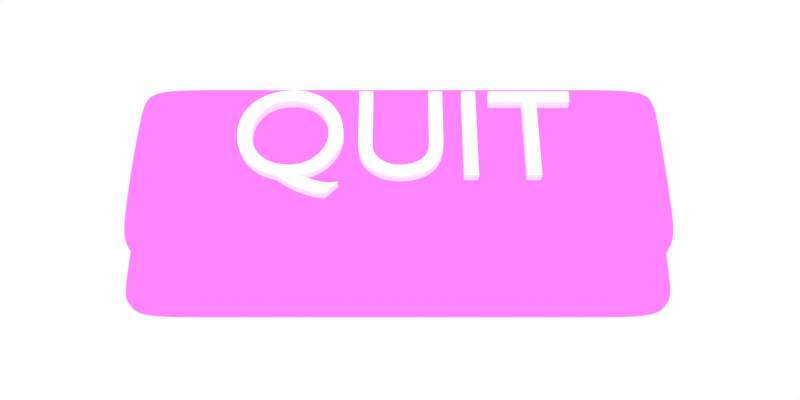 # Source: QuitButton.blend  (saved by Blender 2.79.0; exported with 4.5.12 LTS)
import bpy
from mathutils import Matrix  # noqa: F401  (used for matrix-valued properties, if any)

bpy.ops.wm.read_factory_settings(use_empty=True)
scene = bpy.context.scene
scene.name = 'Scene'

# ---- collections
col_collection_1 = bpy.data.collections.new('Collection 1'); scene.collection.children.link(col_collection_1)

# ---- images (referenced by path relative to the original .blend; pixels are not part of the script)
import os
ASSET_DIR = os.environ.get("B2B_ASSET_DIR", "")  # directory of the original .blend (textures are referenced by path, not embedded)
HERE = os.path.dirname(os.path.abspath(__file__))  # packed textures are extracted next to this script under _unpacked/

def load_image(name, relpath, width, height, colorspace="sRGB"):
    """Load a texture the original file referenced (path relative to the .blend, or extracted next to this script)."""
    p = next((c for c in (os.path.join(HERE, relpath), os.path.join(ASSET_DIR, relpath)) if relpath and os.path.exists(c)), "")
    if p:
        img = bpy.data.images.load(p, check_existing=True)
        img.name = name
    else:  # same state as the original file: an image datablock whose file is absent (Cycles renders it pink)
        img = bpy.data.images.new(name, width, height)
        img.source = "FILE"
        img.filepath = "//" + (relpath or name)
    img.colorspace_settings.name = colorspace
    return img
img_quitbuttontexture = load_image('QuitButtonTexture', 'QuitButtonTexture.png', 1024, 1024, 'sRGB')

# ---- materials (node trees are filled in below, after node groups)
mat_textmaterial = bpy.data.materials.new('TextMaterial')
mat_textmaterial.alpha_threshold = 0.0
mat_textmaterial.roughness = 0.5
mat_hoverbuttonmaterial = bpy.data.materials.new('HoverButtonMaterial')
mat_hoverbuttonmaterial.alpha_threshold = 0.0
mat_hoverbuttonmaterial.roughness = 0.5

# ---- material node trees
mat_textmaterial.use_nodes = True; mat_textmaterial.node_tree.nodes.clear()
_N = mat_textmaterial.node_tree.nodes; _L = mat_textmaterial.node_tree.links
n0 = _N.new('ShaderNodeOutputMaterial'); n0.name = 'Material Output'; n0.location = (300, 300)
n1 = _N.new('ShaderNodeBsdfToon'); n1.name = 'Toon BSDF'; n1.location = (10, 300)
n1.inputs[0].default_value = (0.9523, 1.0, 0.9311, 1.0)
n1.inputs[1].default_value = 2.0
n1.inputs[2].default_value = 1.0
_L.new(n1.outputs[0], n0.inputs[0])
n0.is_active_output = True
mat_hoverbuttonmaterial.use_nodes = True; mat_hoverbuttonmaterial.node_tree.nodes.clear()
_N = mat_hoverbuttonmaterial.node_tree.nodes; _L = mat_hoverbuttonmaterial.node_tree.links
n0 = _N.new('ShaderNodeBsdfToon'); n0.name = 'Toon BSDF'; n0.location = (10, 300)
n1 = _N.new('ShaderNodeTexImage'); n1.name = 'Image Texture'; n1.location = (-252, 296)
n1.width = 140
n1.image = img_quitbuttontexture
n2 = _N.new('ShaderNodeOutputMaterial'); n2.name = 'Material Output'; n2.location = (460, 222)
n3 = _N.new('ShaderNodeMixShader'); n3.name = 'Mix Shader'; n3.location = (240, 222)
n3.inputs[0].default_value = 0.08475
n4 = _N.new('ShaderNodeEmission'); n4.name = 'Emission'; n4.location = (28, 58)
n4.inputs[0].default_value = (0.23, 0.5553, 0.8, 1.0)
n4.inputs[1].default_value = 4.9
_L.new(n0.outputs[0], n3.inputs[1])
_L.new(n1.outputs[0], n0.inputs[0])
_L.new(n3.outputs[0], n2.inputs[0])
_L.new(n4.outputs[0], n3.inputs[2])
n2.is_active_output = True

# ---- world
world_world = bpy.data.worlds.new('World'); scene.world = world_world
world_world.color = (1.0, 1.0, 1.0)
world_world.use_sun_shadow = False
world_world.sun_shadow_jitter_overblur = 0.0
world_world.cycles.sampling_method = 'MANUAL'

# ---- cameras
cam_camera = bpy.data.cameras.new('Camera')
cam_camera.clip_end = 100.0
cam_camera.lens = 35.0
cam_camera.sensor_width = 32.0
cam_camera.sensor_height = 18.0
cam_camera.ortho_scale = 8.0
cam_camera.display_size = 2.0
cam_camera.dof.focus_distance = 0.0

# ---- lights
light_sun = bpy.data.lights.new('Sun', 'SUN')
light_sun.transmission_factor = 0.0
light_sun.angle = 1.571
light_sun.energy = 1.0
light_sun.shadow_buffer_clip_start = 0.5
light_sun.shadow_soft_size = 1.0
light_sun.shadow_cascade_max_distance = 1000.0

# ---- meshes
me_quitbutton = bpy.data.meshes.new('QuitButton')
me_quitbutton.from_pydata([(-1.0, -1.0, -2.962), (-1.0, -1.0, 1.0), (-1.0, 1.0, -2.962), (-1.096, 1.258, 1.019), (1.0, -1.0, -2.962), (1.096, -1.182, 1.019), (1.0, 1.0, -2.962), (1.096, 1.258, 1.019), (-1.0, -1.0, 0.3798), (-1.096, 1.258, 0.361), (1.096, 1.258, 0.361), (1.096, -1.182, 0.361), (-1.096, -1.182, 1.019), (-1.0, 1.0, 1.0), (1.0, 1.0, 1.0), (1.0, -1.0, 1.0), (1.0, -1.0, 0.3798), (-1.096, -1.182, 0.361), (1.0, 1.0, 0.3798), (-1.0, 1.0, 0.3798), (-0.9577, 1.0, -2.962), (-0.9837, 1.0, 1.0), (-0.9577, -1.0, -2.962), (-0.9837, -1.0, 1.0), (-0.9837, -1.0, 0.3798), (-0.9837, 1.0, 0.3798), (-1.073, 1.258, 1.019), (-1.073, -1.182, 1.019), (-1.073, -1.182, 0.361), (-1.073, 1.258, 0.361), (0.9783, 1.0, 1.0), (0.9783, -1.0, -2.962), (0.9783, 1.0, 0.3798), (1.063, 1.258, 1.019), (1.063, 1.258, 0.361), (0.9783, 1.0, -2.962), (0.9783, -1.0, 1.0), (0.9783, -1.0, 0.3798), (1.063, -1.182, 1.019), (1.063, -1.182, 0.361), (-1.0, 1.0, -2.677), (1.0, 1.0, -2.677), (1.0, -1.0, -2.677), (-1.0, -1.0, -2.677), (-0.9645, 1.0, -2.677), (-0.9645, -1.0, -2.677), (0.9783, -1.0, -2.677), (0.9783, 1.0, -2.677), (-1.0, -1.0, 0.7224), (-1.0, 1.0, 0.7224), (1.0, 1.0, 0.7224), (1.0, -1.0, 0.7224), (-0.9789, 1.0, 0.7224), (-0.9789, -1.0, 0.7224), (0.9783, -1.0, 0.7224), (0.9783, 1.0, 0.7224), (1.072, -1.137, 0.3657), (-1.072, -1.137, 0.3657), (1.072, 1.194, 0.3657), (-1.072, 1.194, 0.3657), (-1.051, 1.194, 0.3657), (-1.051, -1.137, 0.3657), (1.042, -1.137, 0.3657), (1.042, 1.194, 0.3657), (-1.096, -1.182, 0.5364), (-1.096, 1.258, 0.5364), (1.096, 1.258, 0.5364), (1.096, -1.182, 0.5364), (-1.073, -1.182, 0.5364), (-1.073, 1.258, 0.5364), (1.063, -1.182, 0.5364), (1.063, 1.258, 0.5364), (-1.096, -1.182, 0.8872), (-1.096, 1.258, 0.8872), (1.096, 1.258, 0.8872), (1.096, -1.182, 0.8872), (-1.073, -1.182, 0.8872), (-1.073, 1.258, 0.8872), (1.063, -1.182, 0.8872), (1.063, 1.258, 0.8872)], [], [(72, 12, 3, 73), (79, 33, 7, 74), (74, 7, 5, 75), (76, 27, 12, 72), (35, 6, 4, 31), (21, 13, 1, 23), (53, 24, 8, 48), (50, 18, 16, 51), (55, 32, 18, 50), (48, 8, 19, 49), (3, 12, 1, 13), (26, 3, 13, 21), (5, 7, 14, 15), (38, 5, 15, 36), (61, 57, 8, 24), (58, 56, 16, 18), (63, 58, 18, 32), (57, 59, 19, 8), (59, 60, 25, 19), (62, 61, 24, 37), (12, 27, 23, 1), (33, 26, 21, 30), (49, 19, 25, 52), (54, 37, 24, 53), (30, 21, 23, 36), (2, 20, 22, 0), (78, 38, 27, 76), (73, 3, 26, 77), (75, 5, 38, 78), (14, 30, 36, 15), (51, 16, 37, 54), (7, 33, 30, 14), (56, 62, 37, 16), (60, 63, 32, 25), (27, 38, 36, 23), (52, 25, 32, 55), (20, 35, 31, 22), (77, 26, 33, 79), (20, 44, 47, 35), (4, 42, 46, 31), (31, 46, 45, 22), (2, 40, 44, 20), (0, 43, 40, 2), (35, 47, 41, 6), (6, 41, 42, 4), (22, 45, 43, 0), (44, 52, 55, 47), (42, 51, 54, 46), (46, 54, 53, 45), (40, 49, 52, 44), (43, 48, 49, 40), (47, 55, 50, 41), (41, 50, 51, 42), (45, 53, 48, 43), (29, 34, 63, 60), (11, 39, 62, 56), (39, 28, 61, 62), (9, 29, 60, 59), (17, 9, 59, 57), (34, 10, 58, 63), (10, 11, 56, 58), (28, 17, 57, 61), (29, 69, 71, 34), (11, 67, 70, 39), (9, 65, 69, 29), (39, 70, 68, 28), (28, 68, 64, 17), (10, 66, 67, 11), (34, 71, 66, 10), (17, 64, 65, 9), (69, 77, 79, 71), (67, 75, 78, 70), (65, 73, 77, 69), (70, 78, 76, 68), (68, 76, 72, 64), (66, 74, 75, 67), (71, 79, 74, 66), (64, 72, 73, 65)])
_uv = me_quitbutton.uv_layers.new(name='UVMap')
_uv.uv.foreach_set('vector', [0.9149, 0.9133, 0.9013, 0.9133, 0.9014, 0.6612, 0.915, 0.6612, 0.6768, 0.648, 0.6769, 0.6617, 0.6735, 0.662, 0.6734, 0.648, 0.6599, 0.662, 0.6735, 0.662, 0.6732, 0.9142, 0.6596, 0.9141, 0.899, 0.9273, 0.8989, 0.9136, 0.9013, 0.9133, 0.9013, 0.9273, 0.2368, 0.535, 0.2335, 0.535, 0.2297, 0.3189, 0.2331, 0.3188, 0.8892, 0.688, 0.8917, 0.6879, 0.8916, 0.8955, 0.8892, 0.8952, 0.4778, 0.08484, 0.4763, 0.03773, 0.4785, 0.03763, 0.4808, 0.08471, 0.04736, 0.5383, 0.01034, 0.5389, 0.006562, 0.3228, 0.04358, 0.3222, 0.2304, 0.7535, 0.2291, 0.7997, 0.2262, 0.7996, 0.2274, 0.7534, 0.6985, 0.2996, 0.7403, 0.2994, 0.7414, 0.5431, 0.6997, 0.5433, 0.9014, 0.6612, 0.9013, 0.9133, 0.8916, 0.8955, 0.8917, 0.6879, 0.8989, 0.6612, 0.9014, 0.6612, 0.8917, 0.6879, 0.8892, 0.688, 0.6732, 0.9142, 0.6735, 0.662, 0.6833, 0.6876, 0.6831, 0.8951, 0.6768, 0.9142, 0.6732, 0.9142, 0.6831, 0.8951, 0.6859, 0.8951, 0.8968, 0.9867, 0.899, 0.9867, 0.8915, 1.001, 0.8898, 1.001, 0.6012, 0.6732, 0.601, 0.9095, 0.5936, 0.8957, 0.5937, 0.6929, 0.6789, 0.5867, 0.6758, 0.5867, 0.6832, 0.5665, 0.6855, 0.5665, 0.9737, 0.9054, 0.9737, 0.6678, 0.9812, 0.6876, 0.9812, 0.8915, 0.8986, 0.5862, 0.8964, 0.5862, 0.8894, 0.566, 0.8911, 0.566, 0.6791, 0.9873, 0.8968, 0.9867, 0.8898, 1.001, 0.6858, 1.002, 0.9013, 0.9133, 0.8989, 0.9136, 0.8892, 0.8952, 0.8916, 0.8955, 0.6769, 0.6617, 0.8989, 0.6612, 0.8892, 0.688, 0.686, 0.6879, 0.489, 0.7578, 0.4884, 0.8044, 0.4861, 0.8043, 0.486, 0.7578, 0.2193, 0.09812, 0.2163, 0.05139, 0.4763, 0.03773, 0.4778, 0.08484, 0.686, 0.6879, 0.8892, 0.688, 0.8892, 0.8952, 0.6859, 0.8951, 0.4897, 0.5443, 0.4845, 0.5442, 0.4834, 0.3007, 0.4886, 0.3005, 0.6768, 0.9279, 0.6768, 0.9142, 0.8989, 0.9136, 0.899, 0.9273, 0.9012, 0.6475, 0.9014, 0.6612, 0.8989, 0.6612, 0.8989, 0.6475, 0.6734, 0.9279, 0.6732, 0.9142, 0.6768, 0.9142, 0.6768, 0.9279, 0.6833, 0.6876, 0.686, 0.6879, 0.6859, 0.8951, 0.6831, 0.8951, 0.2162, 0.09832, 0.2133, 0.05158, 0.2163, 0.05139, 0.2193, 0.09812, 0.6735, 0.662, 0.6769, 0.6617, 0.686, 0.6879, 0.6833, 0.6876, 0.676, 0.9873, 0.6791, 0.9873, 0.6858, 1.002, 0.6836, 1.002, 0.8964, 0.5862, 0.6789, 0.5867, 0.6855, 0.5665, 0.8894, 0.566, 0.8989, 0.9136, 0.6768, 0.9142, 0.6859, 0.8951, 0.8892, 0.8952, 0.486, 0.7578, 0.4861, 0.8043, 0.2291, 0.7997, 0.2304, 0.7535, 0.4845, 0.5442, 0.2368, 0.535, 0.2331, 0.3188, 0.4834, 0.3007, 0.8989, 0.6475, 0.8989, 0.6612, 0.6769, 0.6617, 0.6768, 0.648, 0.4845, 0.5442, 0.485, 0.58, 0.2358, 0.5752, 0.2368, 0.535, 0.2297, 0.3189, 0.2274, 0.2784, 0.2305, 0.2782, 0.2331, 0.3188, 0.2331, 0.3188, 0.2305, 0.2782, 0.4828, 0.2647, 0.4834, 0.3007, 0.4897, 0.5443, 0.4894, 0.58, 0.485, 0.58, 0.4845, 0.5442, 0.4886, 0.3005, 0.5233, 0.3004, 0.5245, 0.5441, 0.4897, 0.5443, 0.2368, 0.535, 0.2358, 0.5752, 0.2327, 0.5752, 0.2335, 0.535, 0.2335, 0.535, 0.2027, 0.5356, 0.1989, 0.3195, 0.2297, 0.3189, 0.4834, 0.3007, 0.4828, 0.2647, 0.4872, 0.2645, 0.4886, 0.3005, 0.485, 0.58, 0.486, 0.7578, 0.2304, 0.7535, 0.2358, 0.5752, 0.2274, 0.2784, 0.2162, 0.09832, 0.2193, 0.09812, 0.2305, 0.2782, 0.2305, 0.2782, 0.2193, 0.09812, 0.4778, 0.08484, 0.4828, 0.2647, 0.4894, 0.58, 0.489, 0.7578, 0.486, 0.7578, 0.485, 0.58, 0.5233, 0.3004, 0.6985, 0.2996, 0.6997, 0.5433, 0.5245, 0.5441, 0.2358, 0.5752, 0.2304, 0.7535, 0.2274, 0.7534, 0.2327, 0.5752, 0.2027, 0.5356, 0.04736, 0.5383, 0.04358, 0.3222, 0.1989, 0.3195, 0.4828, 0.2647, 0.4778, 0.08484, 0.4808, 0.08471, 0.4872, 0.2645, 0.8987, 0.5928, 0.6767, 0.5933, 0.6789, 0.5867, 0.8964, 0.5862, 0.6735, 0.9826, 0.6769, 0.9826, 0.6791, 0.9873, 0.676, 0.9873, 0.6769, 0.9826, 0.8991, 0.982, 0.8968, 0.9867, 0.6791, 0.9873, 0.9011, 0.5928, 0.8987, 0.5928, 0.8964, 0.5862, 0.8986, 0.5862, 0.9693, 0.9134, 0.9694, 0.6612, 0.9737, 0.6678, 0.9737, 0.9054, 0.6767, 0.5933, 0.6733, 0.5933, 0.6758, 0.5867, 0.6789, 0.5867, 0.6055, 0.6619, 0.6052, 0.9141, 0.601, 0.9095, 0.6012, 0.6732, 0.8991, 0.982, 0.9014, 0.982, 0.899, 0.9867, 0.8968, 0.9867, 0.8987, 0.5928, 0.8988, 0.6111, 0.6767, 0.6116, 0.6767, 0.5933, 0.6735, 0.9826, 0.6735, 0.9643, 0.6769, 0.9643, 0.6769, 0.9826, 0.9011, 0.5928, 0.9011, 0.6111, 0.8988, 0.6111, 0.8987, 0.5928, 0.6769, 0.9826, 0.6769, 0.9643, 0.899, 0.9638, 0.8991, 0.982, 0.8991, 0.982, 0.899, 0.9638, 0.9014, 0.9638, 0.9014, 0.982, 0.6055, 0.6619, 0.6236, 0.6619, 0.6234, 0.9141, 0.6052, 0.9141, 0.6767, 0.5933, 0.6767, 0.6116, 0.6734, 0.6116, 0.6733, 0.5933, 0.9693, 0.9134, 0.9512, 0.9134, 0.9512, 0.6612, 0.9694, 0.6612, 0.8988, 0.6111, 0.8989, 0.6475, 0.6768, 0.648, 0.6767, 0.6116, 0.6735, 0.9643, 0.6734, 0.9279, 0.6768, 0.9279, 0.6769, 0.9643, 0.9011, 0.6111, 0.9012, 0.6475, 0.8989, 0.6475, 0.8988, 0.6111, 0.6769, 0.9643, 0.6768, 0.9279, 0.899, 0.9273, 0.899, 0.9638, 0.899, 0.9638, 0.899, 0.9273, 0.9013, 0.9273, 0.9014, 0.9638, 0.6236, 0.6619, 0.6599, 0.662, 0.6596, 0.9141, 0.6234, 0.9141, 0.6767, 0.6116, 0.6768, 0.648, 0.6734, 0.648, 0.6734, 0.6116, 0.9512, 0.9134, 0.9149, 0.9133, 0.915, 0.6612, 0.9512, 0.6612])
me_quitbutton.materials.append(mat_hoverbuttonmaterial)
me_quitbutton.use_remesh_preserve_volume = False
me_quitbutton.use_remesh_preserve_attributes = False
me_quitbutton.use_mirror_vertex_groups = False
me_quitbutton.use_paint_bone_selection = False
me_quitbutton.use_paint_mask = True
me_quitbutton.update()

# ---- curves / text
txt_quittext = bpy.data.curves.new('QuitText', 'FONT')
txt_quittext.dimensions = '2D'
txt_quittext.body = 'QUIT'
txt_quittext.materials.append(mat_textmaterial)
txt_quittext.use_path_clamp = True
txt_quittext.bevel_resolution = 0
txt_quittext.align_x = 'CENTER'
txt_quittext.align_y = 'CENTER'
lat_lattice = bpy.data.lattices.new('Lattice')
lat_lattice.points_u = 4
lat_lattice.points_v = 4
lat_lattice.points_w = 4
lat_lattice.points.foreach_set('co_deform', [-0.5, -0.5, -0.5, -0.1667, -0.5, -0.5, 0.1667, -0.5, -0.5, 0.5, -0.5, -0.5, -0.5, -0.1667, -0.5, -0.1667, -0.1667, -0.5, 0.1667, -0.1667, -0.5, 0.5, -0.1667, -0.5, -0.5, 0.1667, -0.5, -0.1667, 0.1667, -0.5, 0.1667, 0.1667, -0.5, 0.5, 0.1667, -0.5, -0.5, 0.5, -0.5, -0.1667, 0.5, -0.5, 0.1667, 0.5, -0.5, 0.5, 0.5, -0.5, -0.5, -0.5, -0.1667, -0.1667, -0.7428, -0.1667, 0.1667, -0.7428, -0.1667, 0.5, -0.5, -0.1667, -0.5, -0.1667, -0.1667, -0.1667, -0.1667, -0.1667, 0.1667, -0.1667, -0.1667, 0.5, -0.1667, -0.1667, -0.5, 0.1667, -0.1667, -0.1667, 0.1667, -0.1667, 0.1667, 0.1667, -0.1667, 0.5, 0.1667, -0.1667, -0.5, 0.5, -0.1667, -0.1667, 0.5, -0.1667, 0.1667, 0.5, -0.1667, 0.5, 0.5, -0.1667, -0.5, -0.5, 1.042, -0.1667, -0.7636, 0.1667, 0.1667, -0.7636, 0.1667, 0.5, -0.5, 1.042, -0.5, -0.1667, 1.042, -0.1667, -0.1667, 0.1667, 0.1667, -0.1667, 0.1667, 0.5, -0.1667, 1.042, -0.5, 0.1667, 1.042, -0.1667, 0.1667, 0.1667, 0.1667, 0.1667, 0.1667, 0.5, 0.1667, 1.042, -0.5, 0.5, 1.042, -0.1667, 1.656, 0.1667, 0.1667, 1.656, 0.1667, 0.5, 0.5, 1.042, -0.5, -0.5, 1.376, -0.1667, -0.7428, 0.5, 0.1667, -0.7428, 0.5, 0.5, -0.5, 1.376, -0.5, -0.1667, 1.376, -0.1667, -0.1667, 0.4264, 0.1667, -0.1667, 0.4264, 0.5, -0.1667, 1.376, -0.5, 0.1667, 1.376, -0.1667, 0.1667, 0.4264, 0.1667, 0.1667, 0.4264, 0.5, 0.1667, 1.376, -0.5, 0.5, 1.376, -0.1667, 0.5, 0.5, 0.1667, 0.5, 0.5, 0.5, 0.5, 1.376])

# ---- objects
ob_lattice = bpy.data.objects.new('Lattice', lat_lattice)
ob_quittext = bpy.data.objects.new('QuitText', txt_quittext)
ob_sun = bpy.data.objects.new('Sun', light_sun)
ob_camera = bpy.data.objects.new('Camera', cam_camera)
ob_quitbutton = bpy.data.objects.new('QuitButton', me_quitbutton)

# ---- transforms, parenting, visibility, modifiers, constraints
ob_lattice.location = (0.008825, 0.07887, 1.258)
ob_lattice.scale = (6.187, 2.447, 1.451)
ob_lattice.lineart.crease_threshold = 0.0
ob_quittext.location = (0.04903, 0.2462, 2.154)
ob_quittext.scale = (1.503, 1.503, 1.503)
ob_quittext.lineart.crease_threshold = 0.0
_m = ob_quittext.modifiers.new('Solidify', 'SOLIDIFY')
_m.thickness = 0.132
_m.nonmanifold_thickness_mode = 'FIXED'
_m.nonmanifold_merge_threshold = 0.0003
_m = ob_quittext.modifiers.new('Lattice', 'LATTICE')
_m.show_render = False
_m.object = ob_lattice
ob_sun.location = (1.092, 0.1139, 5.56)
ob_sun.lineart.crease_threshold = 0.0
ob_camera.location = (0.01845, -4.565, 9.871)
ob_camera.rotation_euler = (0.4858, 1.847e-06, -6.539e-07)
ob_camera.lineart.crease_threshold = 0.0
ob_quitbutton.location = (0.0, 0.0, 1.0)
ob_quitbutton.scale = (2.771, 1.0, -0.3551)
ob_quitbutton.lineart.crease_threshold = 0.0
_vg = ob_quitbutton.vertex_groups.new(name='Base')
_vg = ob_quitbutton.vertex_groups.new(name='Button')
_vg.add([0, 2, 4, 6, 20, 22, 31, 35, 40, 41, 42, 43, 44, 45, 46, 47, 48, 49, 50, 51, 52, 53, 54, 55], 1.0, 'REPLACE')
_m = ob_quitbutton.modifiers.new('Subsurf', 'SUBSURF')
_m.uv_smooth = 'PRESERVE_CORNERS'
_m.levels = 5
_m.render_levels = 5
_m.show_only_control_edges = False
_m = ob_quitbutton.modifiers.new('Lattice', 'LATTICE')
_m.show_render = False
_m.object = ob_lattice
_m.vertex_group = 'Button'

# ---- collection membership
col_collection_1.objects.link(ob_lattice)
col_collection_1.objects.link(ob_quittext)
col_collection_1.objects.link(ob_sun)
col_collection_1.objects.link(ob_camera)
col_collection_1.objects.link(ob_quitbutton)

# ---- scene / render settings (as saved in the file)
scene.camera = ob_camera
scene.frame_start = 1; scene.frame_end = 250; scene.frame_set(1)
scene.render.engine = 'CYCLES'
scene.render.resolution_x = 256
scene.render.resolution_y = 128
scene.render.dither_intensity = 0.0
scene.render.film_transparent = True
scene.render.line_thickness = 3.0
scene.cycles.use_denoising = False
scene.cycles.samples = 128
scene.cycles.sampling_pattern = 'TABULATED_SOBOL'
scene.cycles.use_adaptive_sampling = False
scene.cycles.use_light_tree = False
scene.cycles.blur_glossy = 0.0
scene.cycles.sample_clamp_indirect = 0.0
scene.view_settings.view_transform = 'Standard'
bpy.context.view_layer.update()
